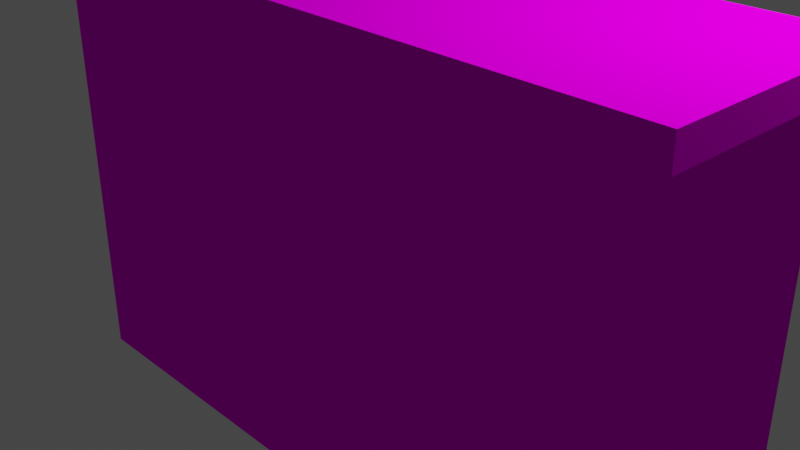 # Source: drawer.blend  (saved by Blender 2.91.10; exported with 4.5.12 LTS)
import bpy
from mathutils import Matrix  # noqa: F401  (used for matrix-valued properties, if any)

bpy.ops.wm.read_factory_settings(use_empty=True)
scene = bpy.context.scene
scene.name = 'Scene'

# ---- collections
col_collection = bpy.data.collections.new('Collection'); scene.collection.children.link(col_collection)

# ---- images (referenced by path relative to the original .blend; pixels are not part of the script)
import os
ASSET_DIR = os.environ.get("B2B_ASSET_DIR", "")  # directory of the original .blend (textures are referenced by path, not embedded)
HERE = os.path.dirname(os.path.abspath(__file__))  # packed textures are extracted next to this script under _unpacked/

def load_image(name, relpath, width, height, colorspace="sRGB"):
    """Load a texture the original file referenced (path relative to the .blend, or extracted next to this script)."""
    p = next((c for c in (os.path.join(HERE, relpath), os.path.join(ASSET_DIR, relpath)) if relpath and os.path.exists(c)), "")
    if p:
        img = bpy.data.images.load(p, check_existing=True)
        img.name = name
    else:  # same state as the original file: an image datablock whose file is absent (Cycles renders it pink)
        img = bpy.data.images.new(name, width, height)
        img.source = "FILE"
        img.filepath = "//" + (relpath or name)
    img.colorspace_settings.name = colorspace
    return img
img_textmadera_jpg = load_image('textMadera.jpg', 'textMadera.jpg', 1024, 1024, 'sRGB')

# ---- materials (node trees are filled in below, after node groups)
mat_material = bpy.data.materials.new('Material')
mat_material.use_transparent_shadow = False
mat_material_001 = bpy.data.materials.new('Material.001')
mat_material_001.use_transparent_shadow = False
mat_material_002 = bpy.data.materials.new('Material.002')
mat_material_002.use_transparent_shadow = False

# ---- material node trees
mat_material.use_nodes = True; mat_material.node_tree.nodes.clear()
_N = mat_material.node_tree.nodes; _L = mat_material.node_tree.links
n0 = _N.new('ShaderNodeOutputMaterial'); n0.name = 'Material Output'; n0.location = (300, 300)
n1 = _N.new('ShaderNodeBsdfDiffuse'); n1.name = 'BSDF Difuso'; n1.location = (10, 300)
n1.inputs[1].default_value = 0.5
n2 = _N.new('ShaderNodeTexImage'); n2.name = 'Imagen'; n2.location = (-280, 275)
n2.image = img_textmadera_jpg
_L.new(n1.outputs[0], n0.inputs[0])
_L.new(n2.outputs[0], n1.inputs[0])
n0.is_active_output = True
mat_material_001.use_nodes = True; mat_material_001.node_tree.nodes.clear()
_N = mat_material_001.node_tree.nodes; _L = mat_material_001.node_tree.links
n0 = _N.new('ShaderNodeOutputMaterial'); n0.name = 'Material Output'; n0.location = (300, 300)
n1 = _N.new('ShaderNodeBsdfDiffuse'); n1.name = 'BSDF Difuso'; n1.location = (10, 300)
n1.inputs[0].default_value = (0.3626, 0.1979, 0.06309, 1.0)
n1.inputs[1].default_value = 0.5
_L.new(n1.outputs[0], n0.inputs[0])
n0.is_active_output = True
mat_material_002.use_nodes = True; mat_material_002.node_tree.nodes.clear()
_N = mat_material_002.node_tree.nodes; _L = mat_material_002.node_tree.links
n0 = _N.new('ShaderNodeOutputMaterial'); n0.name = 'Material Output'; n0.location = (300, 300)
n1 = _N.new('ShaderNodeBsdfDiffuse'); n1.name = 'BSDF Difuso'; n1.location = (10, 300)
n1.inputs[0].default_value = (0.07297, 0.03665, 0.01043, 1.0)
n1.inputs[1].default_value = 0.5
_L.new(n1.outputs[0], n0.inputs[0])
n0.is_active_output = True

# ---- world
world_world = bpy.data.worlds.new('World'); scene.world = world_world
world_world.use_nodes = True; world_world.node_tree.nodes.clear()
_N = world_world.node_tree.nodes; _L = world_world.node_tree.links
n0 = _N.new('ShaderNodeOutputWorld'); n0.name = 'World Output'; n0.location = (300, 300)
n1 = _N.new('ShaderNodeBackground'); n1.name = 'Background'; n1.location = (10, 300)
n1.inputs[0].default_value = (0.05088, 0.05088, 0.05088, 1.0)
_L.new(n1.outputs[0], n0.inputs[0])
n0.is_active_output = True
world_world.color = (0.05088, 0.05088, 0.05088)
world_world.use_sun_shadow = False
world_world.sun_shadow_jitter_overblur = 0.0

# ---- cameras
cam_camera = bpy.data.cameras.new('Camera')
cam_camera.clip_end = 100.0
cam_camera.ortho_scale = 7.314

# ---- lights
light_light = bpy.data.lights.new('Light', 'POINT')
light_light.transmission_factor = 0.0
light_light.energy = 1000.0
light_light.shadow_soft_size = 0.1
light_light.shadow_maximum_resolution = 0.006
light_light.use_absolute_resolution = True

# ---- meshes
me_cubo = bpy.data.meshes.new('Cubo')
me_cubo.from_pydata([(-1.0, -1.0, -1.0), (-1.112, -1.0, 1.0), (-1.0, 1.0, -1.0), (-1.112, -1.0, 0.8708), (1.0, -1.0, -1.0), (1.0, 1.0, -1.0), (-1.0, -1.0, 0.8708), (-1.0, 1.0, 0.8708), (1.0, 1.0, 0.8708), (1.0, -1.0, 0.8708), (-1.0, 1.0, 0.1066), (1.0, 1.0, 0.1066), (1.0, -1.0, 0.1066), (-1.0, -1.0, 0.1066), (-1.0, 1.0, -0.07779), (1.0, 1.0, -0.07779), (1.0, -1.0, -0.07779), (-1.0, -1.0, -0.07779), (-0.9197, 1.0, -1.0), (-0.9197, 1.0, 1.0), (-0.9197, -1.0, -1.0), (-0.9197, -1.0, 1.0), (-0.9197, -1.0, 0.8708), (1.0, 1.0, -0.9164), (-1.0, -1.0, -0.9164), (-0.9197, -1.0, 0.1066), (-0.9197, -1.0, -0.07779), (-0.9197, 1.0, -0.07779), (0.9055, 1.0, 1.0), (0.9055, -1.0, -1.0), (-1.0, 1.0, -0.9164), (1.0, -1.0, -0.9164), (0.9055, 1.0, -0.07779), (0.9055, 1.0, -1.0), (0.9055, -1.0, 1.0), (0.9055, -1.0, 0.8708), (0.9055, -1.0, 0.1066), (0.9055, -1.0, -0.07779), (-0.9197, 1.0, 0.8708), (-0.9197, 1.0, 0.1066), (0.9055, 1.0, 0.8708), (0.9055, 1.0, 0.1066), (-0.9197, 1.132, 0.8708), (-0.9197, 1.132, 0.1066), (0.9055, 1.132, 0.8708), (0.9055, 1.132, 0.1066), (-0.9197, 1.0, -0.9164), (-0.9197, -1.0, -0.9164), (0.9055, -1.0, -0.9164), (0.9055, 1.0, -0.9164), (-0.9197, 1.127, -0.07779), (0.9055, 1.127, -0.07779), (-0.9197, 1.127, -0.9164), (0.9055, 1.127, -0.9164), (1.098, -1.0, 0.8708), (1.098, -1.0, 1.0), (1.098, 1.0, 1.0), (1.098, 1.0, 0.8708), (-1.112, 1.0, 1.0), (-1.112, 1.0, 0.8708), (-1.0, -1.0, 0.7486), (-1.0, 1.0, 0.7486), (1.0, 1.0, 0.7486), (1.0, -1.0, 0.7486), (-0.9197, 1.0, 0.7486), (-0.9197, -1.0, 0.7486), (0.9055, -1.0, 0.7486), (0.9055, 1.0, 0.7486), (-0.9197, 1.132, 0.7486), (0.9055, 1.132, 0.7486), (-1.0, -1.0, -0.1774), (-1.0, 1.0, -0.1774), (-0.9197, 1.0, -0.1774), (1.0, 1.0, -0.1774), (-0.9197, -1.0, -0.1774), (1.0, -1.0, -0.1774), (0.9055, -1.0, -0.1774), (0.9055, 1.0, -0.1774), (-0.9197, 1.127, -0.1774), (0.9055, 1.127, -0.1774), (-1.0, 1.0, 0.7486), (-1.0, 1.0, 0.7486), (-1.0, 1.0, 0.1066), (-1.0, 1.0, 0.1066), (-1.0, -1.0, 0.1066), (-1.0, -1.0, 0.1066), (-1.0, -1.0, 0.7486), (-1.0, -1.0, 0.7486), (0.3616, 1.0, -1.0), (0.3616, -1.0, 1.0), (0.3616, -1.0, 0.8708), (0.3616, -1.0, 0.1066), (0.3616, -1.0, -0.07779), (0.3616, 1.0, 1.0), (0.3616, -1.0, -1.0), (0.3616, 1.0, 0.8708), (0.3616, 1.0, 0.1066), (0.3616, 1.0, -0.07779), (0.3616, 1.132, 0.8708), (0.3616, 1.132, 0.1066), (0.3616, 1.0, -0.9164), (0.3616, -1.0, -0.9164), (0.3616, 1.127, -0.07779), (0.3616, 1.127, -0.9164), (0.3616, 1.132, 0.7486), (0.3616, -1.0, 0.7486), (0.3616, 1.127, -0.1774), (0.3616, -1.0, -0.1774), (-0.3741, 1.0, -1.0), (-0.3741, -1.0, 1.0), (-0.3741, -1.0, 0.8708), (-0.3741, -1.0, 0.1066), (-0.3741, -1.0, -0.07779), (-0.3741, -1.0, -0.9164), (-0.3741, -1.0, 0.7486), (-0.3741, -1.0, -0.1774), (-0.3741, 1.0, 1.0), (-0.3741, -1.0, -1.0), (-0.3741, 1.0, 0.8708), (-0.3741, 1.0, 0.1066), (-0.3741, 1.0, -0.07779), (-0.3741, 1.132, 0.8708), (-0.3741, 1.132, 0.1066), (-0.3741, 1.0, -0.9164), (-0.3741, 1.127, -0.07779), (-0.3741, 1.127, -0.9164), (-0.3741, 1.132, 0.7486), (-0.3741, 1.127, -0.1774), (-0.3741, 1.289, 0.8708), (0.3616, 1.289, 0.8708), (-0.3741, 1.425, 0.7486), (0.3616, 1.425, 0.7486), (-0.3741, 1.284, -0.07779), (0.3616, 1.284, -0.07779), (-0.3741, 1.393, -0.1774), (0.3616, 1.393, -0.1774), (-0.3741, 1.338, -0.07779), (0.3616, 1.338, -0.07779), (-0.3741, 1.338, -0.1774), (0.3616, 1.338, -0.1774)], [], [(7, 6, 3, 59), (40, 28, 56, 57, 8), (9, 8, 57, 54), (22, 21, 1, 3, 6), (33, 5, 4, 29), (19, 58, 1, 21), (87, 86, 60), (62, 8, 9, 63), (67, 40, 8, 62), (60, 86, 80, 61), (84, 13, 10, 82), (32, 41, 11, 15), (15, 11, 12, 16), (84, 85, 13), (74, 26, 17, 70), (73, 15, 16, 75), (77, 32, 15, 73), (70, 17, 14, 71), (71, 14, 27, 72), (115, 112, 26, 74), (112, 111, 25, 26), (82, 10, 83), (61, 80, 81), (114, 110, 22, 65), (116, 19, 21, 109), (2, 18, 20, 0), (110, 109, 21, 22), (58, 19, 38, 7, 59), (55, 34, 35, 9, 54), (56, 28, 34, 55), (63, 9, 35, 66), (16, 12, 36, 37), (75, 16, 37, 76), (77, 49, 53, 79), (97, 96, 41, 32), (88, 100, 49, 33), (88, 33, 29, 94), (95, 93, 28, 40), (68, 64, 38, 42), (98, 95, 40, 44), (122, 119, 39, 43), (69, 67, 41, 45), (104, 98, 44, 69), (4, 31, 48, 29), (117, 113, 47, 20), (2, 30, 46, 18), (0, 24, 30, 2), (33, 49, 23, 5), (5, 23, 31, 4), (20, 47, 24, 0), (106, 102, 51, 79), (123, 46, 52, 125), (72, 27, 50, 78), (97, 32, 51, 102), (57, 56, 55, 54), (3, 1, 58, 59), (99, 104, 69, 45), (44, 40, 67, 69), (43, 39, 64, 68), (12, 63, 66, 36), (111, 114, 65, 25), (10, 61, 81, 83), (13, 60, 61, 10), (41, 67, 62, 11), (11, 62, 63, 12), (85, 87, 60, 13), (46, 72, 78, 52), (103, 106, 79, 53), (32, 77, 79, 51), (31, 75, 76, 48), (113, 115, 74, 47), (30, 71, 72, 46), (24, 70, 71, 30), (49, 77, 73, 23), (23, 73, 75, 31), (47, 74, 70, 24), (80, 7, 38, 64, 81), (83, 81, 64, 39), (17, 84, 82, 14), (14, 82, 83, 39, 27), (25, 65, 87, 85), (26, 25, 85, 84, 17), (65, 22, 6, 86, 87), (86, 6, 7, 80), (48, 76, 107, 101), (125, 127, 106, 103), (36, 66, 105, 91), (122, 126, 104, 99), (120, 97, 102, 137, 136, 124), (49, 100, 103, 53), (102, 106, 139, 137), (29, 48, 101, 94), (104, 126, 130, 131), (45, 41, 96, 99), (121, 118, 95, 98, 129, 128), (118, 116, 93, 95), (108, 88, 94, 117), (108, 123, 100, 88), (120, 119, 96, 97), (35, 34, 89, 90), (28, 93, 89, 34), (66, 35, 90, 105), (37, 36, 91, 92), (76, 37, 92, 107), (27, 39, 119, 120), (18, 46, 123, 108), (18, 108, 117, 20), (38, 19, 116, 118), (42, 38, 118, 121), (68, 42, 121, 126), (78, 50, 124, 127), (27, 120, 124, 50), (43, 68, 126, 122), (52, 78, 127, 125), (101, 107, 115, 113), (91, 105, 114, 111), (100, 123, 125, 103), (94, 101, 113, 117), (99, 96, 119, 122), (90, 89, 109, 110), (93, 116, 109, 89), (105, 90, 110, 114), (92, 91, 111, 112), (107, 92, 112, 115), (130, 128, 129, 131), (126, 121, 128, 130), (98, 104, 131, 129), (134, 132, 133, 135), (127, 124, 136, 138), (106, 127, 138, 139), (133, 132, 136, 137), (134, 135, 139, 138), (135, 133, 137, 139), (132, 134, 138, 136)])
me_cubo.polygons.foreach_set('material_index', [0, 0, 0, 0, 0, 0, 0, 0, 0, 0, 0, 0, 0, 0, 0, 0, 0, 0, 0, 0, 0, 0, 0, 0, 0, 0, 0, 0, 0, 0, 0, 0, 0, 2, 0, 0, 0, 0, 2, 2, 2, 2, 0, 0, 0, 0, 0, 0, 0, 0, 0, 2, 2, 2, 0, 0, 0, 2, 2, 0, 0, 0, 0, 0, 0, 0, 2, 0, 2, 0, 0, 0, 0, 0, 0, 0, 0, 0, 0, 0, 0, 0, 0, 0, 0, 0, 0, 0, 1, 2, 1, 0, 1, 2, 1, 0, 0, 0, 0, 0, 0, 0, 0, 0, 0, 0, 0, 0, 2, 0, 0, 2, 0, 0, 0, 0, 2, 0, 2, 0, 0, 0, 0, 0, 1, 1, 1, 1, 1, 1, 0, 0, 0, 0])
_uv = me_cubo.uv_layers.new(name='MapaUV')
_uv.uv.foreach_set('vector', [0.6089, 0.25, 0.6089, 0.0, 0.6089, 0.0, 0.6089, 0.25, 0.6089, 0.4882, 0.625, 0.4882, 0.625, 0.5, 0.6089, 0.5, 0.6089, 0.5, 0.6089, 0.75, 0.6089, 0.5, 0.6089, 0.5, 0.6089, 0.75, 0.6089, 0.99, 0.625, 0.99, 0.625, 1.0, 0.6089, 1.0, 0.6089, 1.0, 0.3632, 0.5, 0.375, 0.5, 0.375, 0.75, 0.3632, 0.75, 0.865, 0.5, 0.875, 0.5, 0.875, 0.75, 0.865, 0.75, 0.5936, 1.0, 0.5936, 1.0, 0.5936, 1.0, 0.5936, 0.5, 0.6089, 0.5, 0.6089, 0.75, 0.5936, 0.75, 0.5936, 0.4882, 0.6089, 0.4882, 0.6089, 0.5, 0.5936, 0.5, 0.5936, 0.0, 0.5936, 0.0, 0.5936, 0.25, 0.5936, 0.25, 0.5133, 0.0, 0.5133, 0.0, 0.5133, 0.25, 0.5133, 0.25, 0.4903, 0.4882, 0.5133, 0.4882, 0.5133, 0.5, 0.4903, 0.5, 0.4903, 0.5, 0.5133, 0.5, 0.5133, 0.75, 0.4903, 0.75, 0.5133, 1.0, 0.5133, 1.0, 0.5133, 1.0, 0.4778, 0.99, 0.4903, 0.99, 0.4903, 1.0, 0.4778, 1.0, 0.4778, 0.5, 0.4903, 0.5, 0.4903, 0.75, 0.4778, 0.75, 0.4778, 0.4882, 0.4903, 0.4882, 0.4903, 0.5, 0.4778, 0.5, 0.4778, 0.0, 0.4903, 0.0, 0.4903, 0.25, 0.4778, 0.25, 0.4778, 0.25, 0.4903, 0.25, 0.4903, 0.26, 0.4778, 0.26, 0.4778, 0.9218, 0.4903, 0.9218, 0.4903, 0.99, 0.4778, 0.99, 0.4903, 0.9218, 0.5133, 0.9218, 0.5133, 0.99, 0.4903, 0.99, 0.5133, 0.25, 0.5133, 0.25, 0.5133, 0.25, 0.5936, 0.25, 0.5936, 0.25, 0.5936, 0.25, 0.5936, 0.9218, 0.6089, 0.9218, 0.6089, 0.99, 0.5936, 0.99, 0.7968, 0.5, 0.865, 0.5, 0.865, 0.75, 0.7968, 0.75, 0.125, 0.5, 0.135, 0.5, 0.135, 0.75, 0.125, 0.75, 0.6089, 0.9218, 0.625, 0.9218, 0.625, 0.99, 0.6089, 0.99, 0.625, 0.25, 0.625, 0.26, 0.6089, 0.26, 0.6089, 0.25, 0.6089, 0.25, 0.625, 0.75, 0.625, 0.7618, 0.6089, 0.7618, 0.6089, 0.75, 0.6089, 0.75, 0.625, 0.5, 0.6368, 0.5, 0.6368, 0.75, 0.625, 0.75, 0.5936, 0.75, 0.6089, 0.75, 0.6089, 0.7618, 0.5936, 0.7618, 0.4903, 0.75, 0.5133, 0.75, 0.5133, 0.7618, 0.4903, 0.7618, 0.4778, 0.75, 0.4903, 0.75, 0.4903, 0.7618, 0.4778, 0.7618, 0.4778, 0.4882, 0.3854, 0.4882, 0.3854, 0.4882, 0.4778, 0.4882, 0.4903, 0.4202, 0.5133, 0.4202, 0.5133, 0.4882, 0.4903, 0.4882, 0.375, 0.4202, 0.3854, 0.4202, 0.3854, 0.4882, 0.375, 0.4882, 0.2952, 0.5, 0.3632, 0.5, 0.3632, 0.75, 0.2952, 0.75, 0.6089, 0.4202, 0.625, 0.4202, 0.625, 0.4882, 0.6089, 0.4882, 0.5936, 0.26, 0.5936, 0.26, 0.6089, 0.26, 0.6089, 0.26, 0.6089, 0.4202, 0.6089, 0.4202, 0.6089, 0.4882, 0.6089, 0.4882, 0.5133, 0.3282, 0.5133, 0.3282, 0.5133, 0.26, 0.5133, 0.26, 0.5936, 0.4882, 0.5936, 0.4882, 0.5133, 0.4882, 0.5133, 0.4882, 0.5936, 0.4202, 0.6089, 0.4202, 0.6089, 0.4882, 0.5936, 0.4882, 0.375, 0.75, 0.3854, 0.75, 0.3854, 0.7618, 0.375, 0.7618, 0.375, 0.9218, 0.3854, 0.9218, 0.3854, 0.99, 0.375, 0.99, 0.375, 0.25, 0.3854, 0.25, 0.3854, 0.26, 0.375, 0.26, 0.375, 0.0, 0.3854, 0.0, 0.3854, 0.25, 0.375, 0.25, 0.375, 0.4882, 0.3854, 0.4882, 0.3854, 0.5, 0.375, 0.5, 0.375, 0.5, 0.3854, 0.5, 0.3854, 0.75, 0.375, 0.75, 0.375, 0.99, 0.3854, 0.99, 0.3854, 1.0, 0.375, 1.0, 0.4778, 0.4202, 0.4903, 0.4202, 0.4903, 0.4882, 0.4778, 0.4882, 0.3854, 0.3282, 0.3854, 0.26, 0.3854, 0.26, 0.3854, 0.3282, 0.4778, 0.26, 0.4903, 0.26, 0.4903, 0.26, 0.4778, 0.26, 0.4903, 0.4202, 0.4903, 0.4882, 0.4903, 0.4882, 0.4903, 0.4202, 0.6089, 0.5, 0.625, 0.5, 0.625, 0.75, 0.6089, 0.75, 0.6089, 0.0, 0.625, 0.0, 0.625, 0.25, 0.6089, 0.25, 0.5133, 0.4202, 0.5936, 0.4202, 0.5936, 0.4882, 0.5133, 0.4882, 0.6089, 0.4882, 0.6089, 0.4882, 0.5936, 0.4882, 0.5936, 0.4882, 0.5133, 0.26, 0.5133, 0.26, 0.5936, 0.26, 0.5936, 0.26, 0.5133, 0.75, 0.5936, 0.75, 0.5936, 0.7618, 0.5133, 0.7618, 0.5133, 0.9218, 0.5936, 0.9218, 0.5936, 0.99, 0.5133, 0.99, 0.5133, 0.25, 0.5936, 0.25, 0.5936, 0.25, 0.5133, 0.25, 0.5133, 0.0, 0.5936, 0.0, 0.5936, 0.25, 0.5133, 0.25, 0.5133, 0.4882, 0.5936, 0.4882, 0.5936, 0.5, 0.5133, 0.5, 0.5133, 0.5, 0.5936, 0.5, 0.5936, 0.75, 0.5133, 0.75, 0.5133, 0.0, 0.5936, 0.0, 0.5936, 0.0, 0.5133, 0.0, 0.3854, 0.26, 0.4778, 0.26, 0.4778, 0.26, 0.3854, 0.26, 0.3854, 0.4202, 0.4778, 0.4202, 0.4778, 0.4882, 0.3854, 0.4882, 0.4903, 0.4882, 0.4778, 0.4882, 0.4778, 0.4882, 0.4903, 0.4882, 0.3854, 0.75, 0.4778, 0.75, 0.4778, 0.7618, 0.3854, 0.7618, 0.3854, 0.9218, 0.4778, 0.9218, 0.4778, 0.99, 0.3854, 0.99, 0.3854, 0.25, 0.4778, 0.25, 0.4778, 0.26, 0.3854, 0.26, 0.3854, 0.0, 0.4778, 0.0, 0.4778, 0.25, 0.3854, 0.25, 0.3854, 0.4882, 0.4778, 0.4882, 0.4778, 0.5, 0.3854, 0.5, 0.3854, 0.5, 0.4778, 0.5, 0.4778, 0.75, 0.3854, 0.75, 0.3854, 0.99, 0.4778, 0.99, 0.4778, 1.0, 0.3854, 1.0, 0.5936, 0.25, 0.6089, 0.25, 0.6089, 0.26, 0.5936, 0.26, 0.5936, 0.25, 0.5133, 0.25, 0.5936, 0.25, 0.5936, 0.26, 0.5133, 0.26, 0.4903, 0.0, 0.5133, 0.0, 0.5133, 0.25, 0.4903, 0.25, 0.4903, 0.25, 0.5133, 0.25, 0.5133, 0.25, 0.5133, 0.26, 0.4903, 0.26, 0.5133, 0.99, 0.5936, 0.99, 0.5936, 1.0, 0.5133, 1.0, 0.4903, 0.99, 0.5133, 0.99, 0.5133, 1.0, 0.5133, 1.0, 0.4903, 1.0, 0.5936, 0.99, 0.6089, 0.99, 0.6089, 1.0, 0.5936, 1.0, 0.5936, 1.0, 0.5936, 0.0, 0.6089, 0.0, 0.6089, 0.25, 0.5936, 0.25, 0.3854, 0.7618, 0.4778, 0.7618, 0.4778, 0.8298, 0.3854, 0.8298, 0.3854, 0.3282, 0.4778, 0.3282, 0.4778, 0.4202, 0.3854, 0.4202, 0.5133, 0.7618, 0.5936, 0.7618, 0.5936, 0.8298, 0.5133, 0.8298, 0.5133, 0.3282, 0.5936, 0.3282, 0.5936, 0.4202, 0.5133, 0.4202, 0.4903, 0.3282, 0.4903, 0.4202, 0.4903, 0.4202, 0.4903, 0.4202, 0.4903, 0.3282, 0.4903, 0.3282, 0.3854, 0.4882, 0.3854, 0.4202, 0.3854, 0.4202, 0.3854, 0.4882, 0.4903, 0.4202, 0.4778, 0.4202, 0.4778, 0.4202, 0.4903, 0.4202, 0.375, 0.7618, 0.3854, 0.7618, 0.3854, 0.8298, 0.375, 0.8298, 0.5936, 0.4202, 0.5936, 0.3282, 0.5936, 0.3282, 0.5936, 0.4202, 0.5133, 0.4882, 0.5133, 0.4882, 0.5133, 0.4202, 0.5133, 0.4202, 0.6089, 0.3282, 0.6089, 0.3282, 0.6089, 0.4202, 0.6089, 0.4202, 0.6089, 0.4202, 0.6089, 0.3282, 0.6089, 0.3282, 0.625, 0.3282, 0.625, 0.4202, 0.6089, 0.4202, 0.2032, 0.5, 0.2952, 0.5, 0.2952, 0.75, 0.2032, 0.75, 0.375, 0.3282, 0.3854, 0.3282, 0.3854, 0.4202, 0.375, 0.4202, 0.4903, 0.3282, 0.5133, 0.3282, 0.5133, 0.4202, 0.4903, 0.4202, 0.6089, 0.7618, 0.625, 0.7618, 0.625, 0.8298, 0.6089, 0.8298, 0.6368, 0.5, 0.7048, 0.5, 0.7048, 0.75, 0.6368, 0.75, 0.5936, 0.7618, 0.6089, 0.7618, 0.6089, 0.8298, 0.5936, 0.8298, 0.4903, 0.7618, 0.5133, 0.7618, 0.5133, 0.8298, 0.4903, 0.8298, 0.4778, 0.7618, 0.4903, 0.7618, 0.4903, 0.8298, 0.4778, 0.8298, 0.4903, 0.26, 0.5133, 0.26, 0.5133, 0.3282, 0.4903, 0.3282, 0.375, 0.26, 0.3854, 0.26, 0.3854, 0.3282, 0.375, 0.3282, 0.135, 0.5, 0.2032, 0.5, 0.2032, 0.75, 0.135, 0.75, 0.6089, 0.26, 0.625, 0.26, 0.625, 0.3282, 0.6089, 0.3282, 0.6089, 0.26, 0.6089, 0.26, 0.6089, 0.3282, 0.6089, 0.3282, 0.5936, 0.26, 0.6089, 0.26, 0.6089, 0.3282, 0.5936, 0.3282, 0.4778, 0.26, 0.4903, 0.26, 0.4903, 0.3282, 0.4778, 0.3282, 0.4903, 0.26, 0.4903, 0.3282, 0.4903, 0.3282, 0.4903, 0.26, 0.5133, 0.26, 0.5936, 0.26, 0.5936, 0.3282, 0.5133, 0.3282, 0.3854, 0.26, 0.4778, 0.26, 0.4778, 0.3282, 0.3854, 0.3282, 0.3854, 0.8298, 0.4778, 0.8298, 0.4778, 0.9218, 0.3854, 0.9218, 0.5133, 0.8298, 0.5936, 0.8298, 0.5936, 0.9218, 0.5133, 0.9218, 0.3854, 0.4202, 0.3854, 0.3282, 0.3854, 0.3282, 0.3854, 0.4202, 0.375, 0.8298, 0.3854, 0.8298, 0.3854, 0.9218, 0.375, 0.9218, 0.5133, 0.4202, 0.5133, 0.4202, 0.5133, 0.3282, 0.5133, 0.3282, 0.6089, 0.8298, 0.625, 0.8298, 0.625, 0.9218, 0.6089, 0.9218, 0.7048, 0.5, 0.7968, 0.5, 0.7968, 0.75, 0.7048, 0.75, 0.5936, 0.8298, 0.6089, 0.8298, 0.6089, 0.9218, 0.5936, 0.9218, 0.4903, 0.8298, 0.5133, 0.8298, 0.5133, 0.9218, 0.4903, 0.9218, 0.4778, 0.8298, 0.4903, 0.8298, 0.4903, 0.9218, 0.4778, 0.9218, 0.5936, 0.3282, 0.6089, 0.3282, 0.6089, 0.4202, 0.5936, 0.4202, 0.5936, 0.3282, 0.6089, 0.3282, 0.6089, 0.3282, 0.5936, 0.3282, 0.6089, 0.4202, 0.5936, 0.4202, 0.5936, 0.4202, 0.6089, 0.4202, 0.4778, 0.3282, 0.4903, 0.3282, 0.4903, 0.4202, 0.4778, 0.4202, 0.4778, 0.3282, 0.4903, 0.3282, 0.4903, 0.3282, 0.4778, 0.3282, 0.4778, 0.4202, 0.4778, 0.3282, 0.4778, 0.3282, 0.4778, 0.4202, 0.4903, 0.4202, 0.4903, 0.3282, 0.4903, 0.3282, 0.4903, 0.4202, 0.4778, 0.3282, 0.4778, 0.4202, 0.4778, 0.4202, 0.4778, 0.3282, 0.4778, 0.4202, 0.4903, 0.4202, 0.4903, 0.4202, 0.4778, 0.4202, 0.4903, 0.3282, 0.4778, 0.3282, 0.4778, 0.3282, 0.4903, 0.3282])
me_cubo.materials.append(mat_material)
me_cubo.materials.append(mat_material_001)
me_cubo.materials.append(mat_material_002)
me_cubo.use_remesh_fix_poles = True
me_cubo.use_remesh_preserve_attributes = False
me_cubo.use_mirror_vertex_groups = False
me_cubo.update()

# ---- objects
ob_light = bpy.data.objects.new('Light', light_light)
ob_camera = bpy.data.objects.new('Camera', cam_camera)
ob_cubo = bpy.data.objects.new('Cubo', me_cubo)

# ---- transforms, parenting, visibility, modifiers, constraints
ob_light.location = (4.076, 1.005, 5.904)
ob_light.rotation_euler = (0.6503, 0.05522, 1.866)
ob_light.lock_rotations_4d = False
ob_light.empty_display_type = 'ARROWS'
ob_light.color = (0.0, 0.0, 0.0, 0.0)
ob_light.lineart.crease_threshold = 0.0
ob_camera.location = (7.359, -6.926, 4.958)
ob_camera.rotation_euler = (1.109, 0.0, 0.8149)
ob_camera.lock_rotations_4d = False
ob_camera.empty_display_type = 'ARROWS'
ob_camera.color = (0.0, 0.0, 0.0, 0.0)
ob_camera.display_type = 'WIRE'
ob_camera.lineart.crease_threshold = 0.0
ob_cubo.location = (0.0, 0.0, 0.0)
ob_cubo.scale = (3.584, 1.39, 2.478)
ob_cubo.lineart.crease_threshold = 0.0

# ---- collection membership
col_collection.objects.link(ob_light)
col_collection.objects.link(ob_camera)
col_collection.objects.link(ob_cubo)

# ---- scene / render settings (as saved in the file)
scene.camera = ob_camera
scene.frame_start = 1; scene.frame_end = 250; scene.frame_set(3)
scene.render.engine = 'BLENDER_EEVEE_NEXT'
scene.cycles.use_denoising = False
scene.cycles.samples = 128
scene.cycles.sampling_pattern = 'TABULATED_SOBOL'
scene.cycles.use_adaptive_sampling = False
scene.cycles.use_light_tree = False
scene.view_settings.view_transform = 'Filmic'
bpy.context.view_layer.update()
